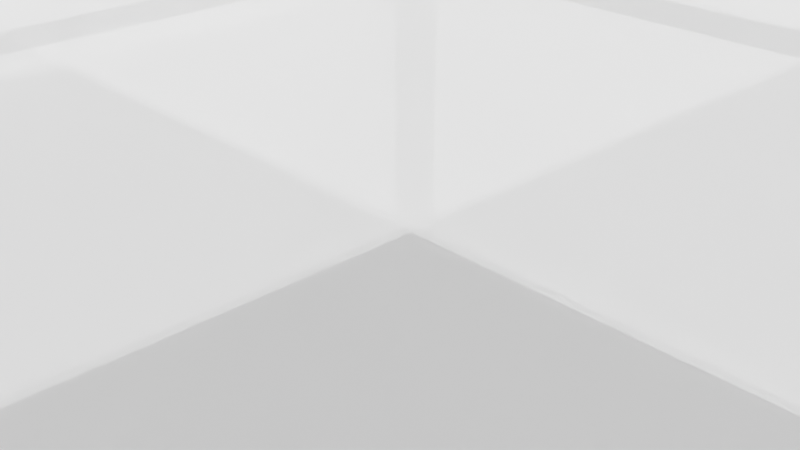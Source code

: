 # Source: aquarium_object.blend  (saved by Blender 2.80.75; exported with 4.5.12 LTS)
import bpy
from mathutils import Matrix  # noqa: F401  (used for matrix-valued properties, if any)

bpy.ops.wm.read_factory_settings(use_empty=True)
scene = bpy.context.scene
scene.name = 'Scene'

# ---- collections
col_collection = bpy.data.collections.new('Collection'); scene.collection.children.link(col_collection)

# ---- materials (node trees are filled in below, after node groups)
mat_material = bpy.data.materials.new('Material')
mat_material.alpha_threshold = 0.0
mat_material.line_color = (0.0, 0.0, 0.0, 1.0)

# ---- material node trees
mat_material.use_nodes = True; mat_material.node_tree.nodes.clear()
_N = mat_material.node_tree.nodes; _L = mat_material.node_tree.links
n0 = _N.new('ShaderNodeMixShader'); n0.name = 'Mix Shader'; n0.location = (262, 310)
n1 = _N.new('ShaderNodeOutputMaterial'); n1.name = 'Material Output'; n1.location = (482, 288)
n2 = _N.new('ShaderNodeBsdfTransparent'); n2.name = 'Transparent BSDF'; n2.location = (-69, 357)
n3 = _N.new('ShaderNodeBsdfPrincipled'); n3.name = 'Principled BSDF'; n3.location = (-91, 251)
n3.distribution = 'GGX'
n3.subsurface_method = 'BURLEY'
n3.inputs[1].default_value = 0.9159
n3.inputs[2].default_value = 0.0
n3.inputs[3].default_value = 1.45
n3.inputs[13].default_value = 1.0
n3.inputs[18].default_value = 1.0
n3.inputs[27].default_value = (0.02684, 0.02684, 0.02684, 1.0)
n3.inputs[28].default_value = 1.0
n4 = _N.new('ShaderNodeAddShader'); n4.name = 'Add Shader'; n4.location = (0, 0)
n5 = _N.new('ShaderNodeBsdfTransparent'); n5.name = 'Transparent BSDF.001'; n5.location = (0, 0)
_L.new(n3.outputs[0], n0.inputs[2])
_L.new(n2.outputs[0], n0.inputs[1])
_L.new(n0.outputs[0], n4.inputs[0])
_L.new(n5.outputs[0], n4.inputs[1])
_L.new(n4.outputs[0], n1.inputs[0])
n1.is_active_output = True

# ---- world
world_world = bpy.data.worlds.new('World'); scene.world = world_world
world_world.use_nodes = True; world_world.node_tree.nodes.clear()
_N = world_world.node_tree.nodes; _L = world_world.node_tree.links
n0 = _N.new('ShaderNodeOutputWorld'); n0.name = 'World Output'; n0.location = (300, 300)
n1 = _N.new('ShaderNodeBackground'); n1.name = 'Background'; n1.location = (10, 300)
n1.inputs[0].default_value = (0.05088, 0.05088, 0.05088, 1.0)
_L.new(n1.outputs[0], n0.inputs[0])
n0.is_active_output = True
world_world.color = (0.05088, 0.05088, 0.05088)
world_world.use_sun_shadow = False
world_world.sun_shadow_jitter_overblur = 0.0

# ---- cameras
cam_camera = bpy.data.cameras.new('Camera')
cam_camera.clip_end = 100.0
cam_camera.ortho_scale = 7.314

# ---- lights
light_light = bpy.data.lights.new('Light', 'POINT')
light_light.transmission_factor = 0.0
light_light.energy = 1000.0
light_light.shadow_soft_size = 0.1
light_light.shadow_maximum_resolution = 0.003
light_light.use_absolute_resolution = True

# ---- meshes
me_cube = bpy.data.meshes.new('Cube')
me_cube.from_pydata([(7.227, 7.227, 5.87), (7.227, 7.227, 0.3723), (7.227, -11.77, 5.87), (7.227, -11.77, 0.3723), (-7.227, 7.227, 5.87), (-7.227, 7.227, 0.3723), (-7.227, -11.77, 5.87), (-7.227, -11.77, 0.3723), (6.992, 6.917, 5.87), (6.992, -11.46, 5.87), (-6.992, 6.917, 5.87), (-6.992, -11.46, 5.87), (6.992, 6.917, 0.4608), (6.992, -11.46, 0.4608), (-6.992, 6.917, 0.4608), (-6.992, -11.46, 0.4608)], [], [(4, 6, 11, 10), (3, 2, 6, 7), (7, 6, 4, 5), (5, 1, 3, 7), (1, 0, 2, 3), (5, 4, 0, 1), (2, 0, 8, 9), (0, 4, 10, 8), (6, 2, 9, 11), (8, 10, 14, 12), (9, 8, 12, 13), (10, 11, 15, 14), (11, 9, 13, 15), (13, 12, 14, 15)])
_uv = me_cube.uv_layers.new(name='UVMap')
_uv.uv.foreach_set('vector', [0.625, 0.75, 0.625, 0.5, 0.625, 0.5, 0.625, 0.75, 0.375, 0.25, 0.625, 0.25, 0.625, 0.5, 0.375, 0.5, 0.375, 0.5, 0.625, 0.5, 0.625, 0.75, 0.375, 0.75, 0.375, 0.75, 0.625, 0.75, 0.625, 1.0, 0.375, 1.0, 0.125, 0.5, 0.375, 0.5, 0.375, 0.75, 0.125, 0.75, 0.625, 0.5, 0.875, 0.5, 0.875, 0.75, 0.625, 0.75, 0.375, 0.75, 0.375, 0.5, 0.375, 0.5, 0.375, 0.75, 0.875, 0.75, 0.875, 0.5, 0.875, 0.5, 0.875, 0.75, 0.625, 0.5, 0.625, 0.25, 0.625, 0.25, 0.625, 0.5, 0.875, 0.75, 0.875, 0.5, 0.875, 0.5, 0.875, 0.75, 0.375, 0.75, 0.375, 0.5, 0.375, 0.5, 0.375, 0.75, 0.625, 0.75, 0.625, 0.5, 0.625, 0.5, 0.625, 0.75, 0.625, 0.5, 0.625, 0.25, 0.625, 0.25, 0.625, 0.5, 0.375, 0.75, 0.375, 0.5, 0.875, 0.5, 0.625, 0.5])
me_cube.materials.append(mat_material)
me_cube.use_remesh_preserve_volume = False
me_cube.use_remesh_preserve_attributes = False
me_cube.use_mirror_vertex_groups = False
me_cube.update()

# ---- objects
ob_cube = bpy.data.objects.new('Cube', me_cube)
ob_light = bpy.data.objects.new('Light', light_light)
ob_camera = bpy.data.objects.new('Camera', cam_camera)

# ---- transforms, parenting, visibility, modifiers, constraints
ob_cube.location = (0.0, 0.0, 0.0)
ob_cube.lock_rotations_4d = False
ob_cube.empty_display_type = 'ARROWS'
ob_cube.lineart.crease_threshold = 0.0
ob_light.location = (4.076, 1.005, 5.904)
ob_light.rotation_euler = (0.6503, 0.05522, 1.866)
ob_light.lock_rotations_4d = False
ob_light.empty_display_type = 'ARROWS'
ob_light.color = (0.0, 0.0, 0.0, 0.0)
ob_light.lineart.crease_threshold = 0.0
ob_camera.location = (7.359, -6.926, 4.958)
ob_camera.rotation_euler = (1.109, 0.0, 0.8149)
ob_camera.lock_rotations_4d = False
ob_camera.empty_display_type = 'ARROWS'
ob_camera.color = (0.0, 0.0, 0.0, 0.0)
ob_camera.display_type = 'WIRE'
ob_camera.lineart.crease_threshold = 0.0

# ---- collection membership
col_collection.objects.link(ob_cube)
col_collection.objects.link(ob_light)
col_collection.objects.link(ob_camera)

# ---- scene / render settings (as saved in the file)
scene.camera = ob_camera
scene.frame_start = 1; scene.frame_end = 250; scene.frame_set(1)
scene.render.engine = 'BLENDER_EEVEE_NEXT'
scene.cycles.use_denoising = False
scene.cycles.samples = 128
scene.cycles.sampling_pattern = 'TABULATED_SOBOL'
scene.cycles.use_adaptive_sampling = False
scene.cycles.use_light_tree = False
scene.eevee.use_gtao = True
scene.eevee.use_raytracing = True
scene.view_settings.view_transform = 'Filmic'
bpy.context.view_layer.update()
